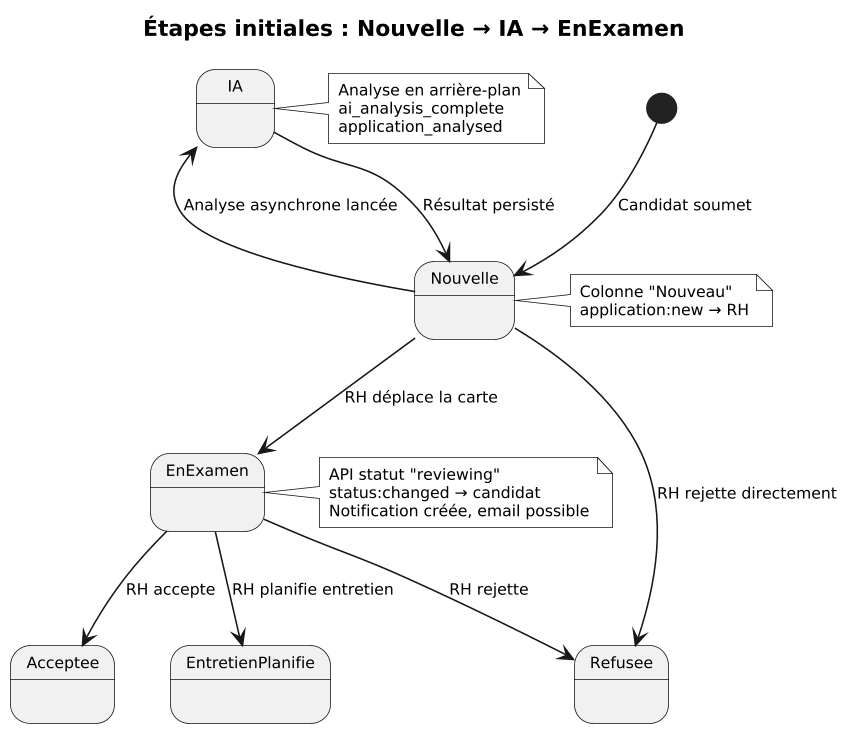

The diagram above was rendered by PlantUML. Its source (embedded in the PNG):
@startuml
skinparam dpi 150
skinparam monochrome true
skinparam shadowing false
skinparam defaultFontSize 10

title **Étapes initiales : Nouvelle → IA → EnExamen**

state Nouvelle
state IA
state EnExamen
state Refusee
state Acceptee
state EntretienPlanifie

[*] --> Nouvelle : Candidat soumet
Nouvelle --> IA : Analyse asynchrone lancée
IA --> Nouvelle : Résultat persisté
Nouvelle --> EnExamen : RH déplace la carte
Nouvelle --> Refusee : RH rejette directement
EnExamen --> EntretienPlanifie : RH planifie entretien
EnExamen --> Acceptee : RH accepte
EnExamen --> Refusee : RH rejette

note right of IA : Analyse en arrière‑plan\nai_analysis_complete\napplication_analysed
note right of Nouvelle : Colonne "Nouveau"\napplication:new → RH
note right of EnExamen : API statut "reviewing"\nstatus:changed → candidat\nNotification créée, email possible
@enduml